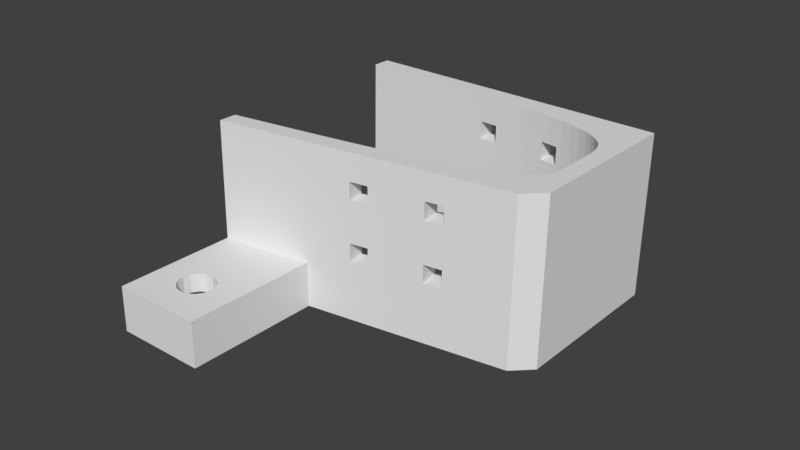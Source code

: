 # Source: finger_tip.blend  (saved by Blender 2.79.0; exported with 4.5.12 LTS)
import bpy
from mathutils import Matrix  # noqa: F401  (used for matrix-valued properties, if any)

bpy.ops.wm.read_factory_settings(use_empty=True)
scene = bpy.context.scene
scene.name = 'Scene'

# ---- collections
col_collection_1 = bpy.data.collections.new('Collection 1'); scene.collection.children.link(col_collection_1)

# ---- world
world_world = bpy.data.worlds.new('World'); scene.world = world_world
world_world.color = (0.05088, 0.05088, 0.05088)
world_world.use_sun_shadow = False
world_world.sun_shadow_jitter_overblur = 0.0
world_world.cycles.sampling_method = 'MANUAL'

# ---- meshes
me_plane_006 = bpy.data.meshes.new('Plane.006')
me_plane_006.from_pydata([(-5.0, 1.06, 9.535), (-5.0, 1.414, 9.208), (-5.0, 1.804, 9.178), (-5.0, 2.457, 9.977), (-5.0, 2.62, 10.69), (-5.0, 2.501, 12.2), (-5.0, 2.236, 12.77), (-5.0, 1.881, 13.1), (-5.0, 1.492, 13.13), (-5.0, 1.125, 12.86), (-5.0, 0.8389, 12.33), (-5.0, 0.6756, 11.62), (-3.0, 0.6603, 10.84), (-3.0, 0.7953, 10.11), (-3.0, 1.06, 9.535), (-3.0, 1.414, 9.208), (-3.0, 2.457, 9.977), (-3.0, 2.62, 10.69), (-3.0, 2.636, 11.47), (-3.0, 2.501, 12.2), (-3.0, 2.236, 12.77), (-3.0, 1.881, 13.1), (-3.0, 1.492, 13.13), (-3.0, 1.125, 12.86), (-3.0, 0.8389, 12.33), (-3.0, 0.6756, 11.62), (-3.0, -0.05582, 10.61), (-3.0, 1.03, 7.932), (-3.0, 3.352, 11.69), (-3.0, 2.266, 14.37), (-3.0, 0.5624, 13.83), (-6.363e-21, 1.03, 7.932), (9.537e-07, -0.05582, 10.61), (-9.537e-07, 3.352, 11.69), (-4.768e-07, 2.266, 14.37), (-5.0, -0.8213, 10.37), (-8.894e-21, -0.8213, 10.37), (-5.0, 4.117, 11.94), (-8.894e-21, 4.117, 11.94), (-5.0, 3.726, 16.87), (-5.0, -1.212, 15.31), (-1.313e-20, -1.212, 15.31), (-1.313e-20, 3.726, 16.87), (-5.0, 4.782, 3.54), (-5.0, -0.1564, 1.975), (-1.694e-21, 4.782, 3.54), (-1.142e-20, 0.5624, 13.83), (-5.0, 0.7953, 10.11), (-5.0, 0.6603, 10.84), (-5.0, 2.17, 9.448), (-5.0, 2.636, 11.47), (-3.0, 2.17, 9.448), (-3.0, 1.804, 9.178), (-3.0, 2.734, 8.472), (-9.537e-07, 2.734, 8.472), (-1.694e-21, -0.1564, 1.975), (-5.0, 0.0, -1.776e-14), (-13.0, 7.442, 1.007), (-15.0, 7.442, 1.007), (-13.0, 8.442, 1.011), (-15.0, 8.442, 1.011), (-13.0, 11.49, 1.024), (-15.0, 11.49, 1.024), (-13.0, 12.49, 1.028), (-15.0, 12.49, 1.028), (-8.5, 12.49, 1.028), (-6.5, 12.49, 1.028), (-8.5, 11.49, 1.024), (-6.5, 11.49, 1.024), (-8.5, 8.442, 1.011), (-6.5, 8.442, 1.011), (-8.5, 7.442, 1.007), (-6.5, 7.442, 1.007), (-8.5, 14.1, -18.21), (-8.5, 13.11, -18.53), (-6.5, 14.1, -18.21), (-6.5, 13.11, -18.53), (-15.0, 14.1, -18.21), (-15.0, 13.11, -18.53), (-13.0, 14.1, -18.21), (-13.0, 13.11, -18.53), (-15.0, 10.15, -19.46), (-15.0, 9.16, -19.78), (-13.0, 10.15, -19.46), (-13.0, 9.16, -19.78), (-8.5, 9.16, -19.78), (-6.5, 9.16, -19.78), (-8.5, 10.15, -19.46), (-6.5, 10.15, -19.46), (-10.0, 4.545e-06, 8.345e-07), (-10.0, -0.1564, 1.975), (-10.0, 1.83, -23.11), (-10.0, 17.63, -18.11), (-10.0, 16.66, -5.859), (-10.0, 17.65, -5.546), (-10.0, 17.18, 0.3803), (0.0, 1.83, -23.11), (1.168e-05, 17.65, -5.546), (1.168e-05, 17.18, 0.3803), (-10.0, 18.62, -17.79), (1.168e-05, 18.62, -17.79), (-10.0, 16.04, 2.043), (1.097e-05, 16.04, 2.043), (-10.0, 1.674, -21.14), (-10.0, 2.545, -20.86), (-10.0, 3.419, -20.58), (-10.0, 4.273, -20.31), (-10.0, 5.122, -20.04), (-10.0, 5.985, -19.76), (-10.0, 6.848, -19.47), (-10.0, 7.716, -19.17), (-10.0, 8.575, -18.86), (-10.0, 9.435, -18.53), (-10.0, 10.28, -18.19), (-10.0, 11.12, -17.81), (-10.0, 11.95, -17.42), (-10.0, 12.72, -17.0), (-10.0, 13.46, -16.56), (-10.0, 14.15, -16.08), (-10.0, 14.77, -15.57), (-10.0, 15.32, -15.05), (-10.0, 15.77, -14.52), (-10.0, 16.12, -14.0), (-10.0, 16.4, -13.48), (-10.0, 16.61, -12.98), (-10.0, 16.77, -12.47), (-10.0, 16.87, -11.98), (-10.0, 16.93, -11.5), (-10.0, 16.97, -11.03), (-10.0, 16.98, -10.56), (-10.0, 16.97, -10.1), (-10.0, 16.95, -9.652), (-10.0, 16.92, -9.199), (-10.0, 16.89, -8.753), (-10.0, 16.86, -8.309), (0.0, 1.674, -21.14), (1.097e-05, 17.63, -18.11), (1.097e-05, 16.86, -8.292), (1.097e-05, 16.89, -8.751), (1.097e-05, 16.92, -9.2), (1.097e-05, 16.95, -9.648), (1.097e-05, 16.97, -10.11), (1.097e-05, 16.98, -10.57), (1.097e-05, 16.97, -11.04), (1.097e-05, 16.93, -11.52), (1.073e-05, 16.87, -12.0), (1.073e-05, 16.76, -12.49), (1.049e-05, 16.6, -13.0), (1.049e-05, 16.39, -13.52), (1.025e-05, 16.1, -14.03), (1.001e-05, 15.74, -14.55), (9.537e-06, 15.29, -15.08), (9.298e-06, 14.74, -15.6), (8.821e-06, 14.11, -16.11), (8.345e-06, 13.41, -16.59), (7.868e-06, 12.67, -17.03), (7.153e-06, 11.89, -17.45), (6.437e-06, 11.08, -17.83), (5.96e-06, 10.24, -18.2), (5.484e-06, 9.389, -18.55), (4.768e-06, 8.545, -18.87), (4.292e-06, 7.695, -19.17), (3.576e-06, 6.836, -19.47), (3.099e-06, 5.974, -19.76), (2.623e-06, 5.128, -20.04), (1.907e-06, 4.271, -20.31), (1.192e-06, 3.425, -20.58), (7.153e-07, 2.578, -20.85), (-10.0, 16.64, -5.532), (-10.0, 16.61, -5.204), (-10.0, 16.58, -4.884), (-10.0, 16.55, -4.565), (-10.0, 16.51, -4.242), (-10.0, 16.45, -3.918), (-10.0, 16.38, -3.592), (-10.0, 16.28, -3.269), (-10.0, 16.15, -2.945), (-10.0, 15.98, -2.627), (-10.0, 15.76, -2.308), (-10.0, 15.47, -1.997), (-10.0, 15.13, -1.702), (-10.0, 14.7, -1.421), (-10.0, 14.18, -1.157), (-10.0, 13.58, -0.9164), (-10.0, 12.89, -0.7061), (-10.0, 12.14, -0.528), (-10.0, 11.35, -0.386), (-10.0, 10.53, -0.2722), (-10.0, 9.683, -0.1842), (-10.0, 8.808, -0.117), (-10.0, 7.925, -0.06831), (-10.0, 7.054, -0.0349), (-10.0, 6.178, -0.01269), (-10.0, 5.294, 0.0008941), (-10.0, 4.408, 0.007908), (-10.0, 3.541, 0.01025), (-10.0, 2.662, 0.009586), (-10.0, 1.794, 0.007145), (-10.0, 0.9267, 0.003835), (1.097e-05, 16.66, -5.859), (1.168e-05, 17.18, 0.3802), (4.768e-07, 0.8931, 0.003698), (1.192e-06, 1.788, 0.007124), (1.669e-06, 2.664, 0.009589), (2.384e-06, 3.534, 0.01025), (3.099e-06, 4.42, 0.007851), (3.576e-06, 5.306, 0.0007521), (4.292e-06, 6.199, -0.01311), (4.768e-06, 7.084, -0.03586), (5.484e-06, 7.974, -0.07056), (5.96e-06, 8.849, -0.1197), (6.437e-06, 9.729, -0.1883), (7.153e-06, 10.59, -0.2792), (7.629e-06, 11.41, -0.3944), (8.106e-06, 12.19, -0.5387), (8.821e-06, 12.93, -0.7169), (9.298e-06, 13.61, -0.9284), (9.537e-06, 14.22, -1.171), (1.001e-05, 14.73, -1.44), (1.025e-05, 15.15, -1.721), (1.049e-05, 15.5, -2.018), (1.049e-05, 15.77, -2.324), (1.073e-05, 15.99, -2.642), (1.073e-05, 16.16, -2.963), (1.097e-05, 16.28, -3.28), (1.097e-05, 16.38, -3.599), (1.097e-05, 16.45, -3.922), (1.097e-05, 16.51, -4.246), (1.097e-05, 16.55, -4.563), (1.097e-05, 16.58, -4.885), (1.097e-05, 16.61, -5.202), (1.097e-05, 16.64, -5.52), (-5.0, 1.83, -23.11), (-5.0, 1.674, -21.14), (-5.0, 16.66, -5.859), (-5.0, 17.65, -5.546), (-5.0, 17.18, 0.3803), (-5.0, 18.62, -17.79), (-5.0, 16.04, 2.043), (-5.0, 17.63, -18.11), (-5.0, 2.578, -20.85), (-5.0, 3.425, -20.58), (-5.0, 4.271, -20.31), (-5.0, 5.128, -20.04), (-5.0, 5.974, -19.76), (-5.0, 6.836, -19.47), (-5.0, 7.695, -19.17), (-5.0, 8.545, -18.87), (-5.0, 9.389, -18.55), (-5.0, 10.24, -18.2), (-5.0, 11.08, -17.83), (-5.0, 11.89, -17.45), (-5.0, 12.67, -17.03), (-5.0, 13.41, -16.59), (-5.0, 14.11, -16.11), (-5.0, 14.74, -15.6), (-5.0, 15.29, -15.08), (-5.0, 15.74, -14.55), (-5.0, 16.1, -14.03), (-5.0, 16.39, -13.52), (-5.0, 16.6, -13.0), (-5.0, 16.76, -12.49), (-5.0, 16.87, -12.0), (-5.0, 16.93, -11.52), (-5.0, 16.97, -11.04), (-5.0, 16.98, -10.57), (-5.0, 16.97, -10.11), (-5.0, 16.95, -9.648), (-5.0, 16.92, -9.2), (-5.0, 16.89, -8.751), (-5.0, 16.86, -8.292), (-5.0, 0.8931, 0.003699), (-5.0, 1.788, 0.007124), (-5.0, 2.664, 0.00959), (-5.0, 3.534, 0.01025), (-5.0, 4.42, 0.007851), (-5.0, 5.306, 0.0007523), (-5.0, 6.199, -0.01311), (-5.0, 7.084, -0.03586), (-5.0, 7.974, -0.07056), (-5.0, 8.849, -0.1197), (-5.0, 9.729, -0.1883), (-5.0, 10.59, -0.2792), (-5.0, 11.41, -0.3944), (-5.0, 12.19, -0.5387), (-5.0, 12.93, -0.7169), (-5.0, 13.61, -0.9284), (-5.0, 14.22, -1.171), (-5.0, 14.73, -1.44), (-5.0, 15.15, -1.721), (-5.0, 15.5, -2.018), (-5.0, 15.77, -2.324), (-5.0, 15.99, -2.642), (-5.0, 16.16, -2.963), (-5.0, 16.28, -3.28), (-5.0, 16.38, -3.599), (-5.0, 16.45, -3.922), (-5.0, 16.51, -4.246), (-5.0, 16.55, -4.563), (-5.0, 16.58, -4.885), (-5.0, 16.61, -5.202), (-5.0, 16.64, -5.52), (-18.0, -0.1564, 1.975), (-18.0, 5.767e-06, 1.192e-06), (-18.0, 1.83, -23.11), (-18.0, 17.63, -18.11), (-18.0, 17.65, -5.546), (-18.0, 17.18, 0.3803), (-18.0, 16.04, 2.043), (-18.0, 18.62, -17.79), (-18.0, 1.674, -21.14), (-18.0, 2.545, -20.86), (-18.0, 3.419, -20.58), (-18.0, 4.273, -20.31), (-18.0, 5.122, -20.04), (-18.0, 5.985, -19.76), (-18.0, 6.848, -19.47), (-18.0, 7.716, -19.17), (-18.0, 8.575, -18.86), (-18.0, 9.435, -18.53), (-18.0, 10.28, -18.19), (-18.0, 11.12, -17.81), (-18.0, 11.95, -17.42), (-18.0, 12.72, -17.0), (-18.0, 13.46, -16.56), (-18.0, 14.15, -16.08), (-18.0, 14.77, -15.57), (-18.0, 15.32, -15.05), (-18.0, 15.77, -14.52), (-18.0, 16.12, -14.0), (-18.0, 16.4, -13.48), (-18.0, 16.61, -12.98), (-18.0, 16.77, -12.47), (-18.0, 16.87, -11.98), (-18.0, 16.93, -11.5), (-18.0, 16.97, -11.03), (-18.0, 16.98, -10.56), (-18.0, 16.97, -10.1), (-18.0, 16.95, -9.652), (-18.0, 16.92, -9.199), (-18.0, 16.89, -8.753), (-18.0, 16.86, -8.309), (-18.0, 17.18, 0.3802), (-18.0, 16.66, -5.859), (-18.0, 16.64, -5.532), (-18.0, 16.61, -5.204), (-18.0, 16.58, -4.884), (-18.0, 16.55, -4.565), (-18.0, 16.51, -4.242), (-18.0, 16.45, -3.918), (-18.0, 16.38, -3.592), (-18.0, 16.28, -3.269), (-18.0, 16.15, -2.945), (-18.0, 15.98, -2.627), (-18.0, 15.76, -2.308), (-18.0, 15.47, -1.997), (-18.0, 15.13, -1.702), (-18.0, 14.7, -1.421), (-18.0, 14.18, -1.157), (-18.0, 13.58, -0.9164), (-18.0, 12.89, -0.7061), (-18.0, 12.14, -0.528), (-18.0, 11.35, -0.386), (-18.0, 10.53, -0.2722), (-18.0, 9.683, -0.1842), (-18.0, 8.808, -0.117), (-18.0, 7.925, -0.06831), (-18.0, 7.054, -0.0349), (-18.0, 6.178, -0.01269), (-18.0, 5.294, 0.0008944), (-18.0, 4.408, 0.007908), (-18.0, 3.541, 0.01025), (-18.0, 2.662, 0.009586), (-18.0, 1.794, 0.007145), (-18.0, 0.9267, 0.003835), (-10.0, 11.99, 2.026), (-10.0, 7.941, 2.009), (-10.0, 3.892, 1.992), (8.106e-06, 11.99, 2.026), (5.484e-06, 7.941, 2.009), (-5.0, 11.99, 2.026), (-18.0, 11.99, 2.026), (-18.0, 7.941, 2.009), (-18.0, 3.892, 1.992), (-10.0, 5.781, -21.86), (-10.0, 9.732, -20.61), (-10.0, 13.68, -19.36), (-5.0, 13.68, -19.36), (-5.0, 9.732, -20.61), (-5.0, 5.781, -21.86), (-18.0, 5.781, -21.86), (-18.0, 9.732, -20.61), (-18.0, 13.68, -19.36), (2.861e-06, 5.781, -21.86), (5.484e-06, 9.732, -20.61), (8.345e-06, 13.68, -19.36), (-6.5, 10.23, -20.45), (-6.5, 9.732, -20.61), (-8.5, 9.732, -20.61), (-8.5, 9.238, -20.77), (-8.5, 10.23, -20.45), (-6.5, 9.238, -20.77), (-6.5, 10.05, -18.28), (-6.5, 9.072, -18.67), (-8.5, 9.072, -18.67), (-6.5, 9.403, -18.54), (-8.5, 10.05, -18.28), (-8.5, 9.421, -18.53), (-15.0, 10.23, -20.45), (-15.0, 9.732, -20.61), (-13.0, 9.732, -20.61), (-13.0, 9.238, -20.77), (-15.0, 9.238, -20.77), (-15.0, 10.05, -18.28), (-15.0, 9.072, -18.67), (-13.0, 9.435, -18.53), (-13.0, 9.072, -18.67), (-13.0, 10.23, -20.45), (-13.0, 10.05, -18.28), (-15.0, 9.435, -18.53), (-15.0, 14.18, -19.2), (-15.0, 13.68, -19.36), (-13.0, 13.68, -19.36), (-13.0, 13.19, -19.51), (-15.0, 13.19, -19.51), (-15.0, 13.94, -16.22), (-15.0, 12.98, -16.85), (-13.0, 12.98, -16.85), (-13.0, 14.18, -19.2), (-13.0, 13.94, -16.22), (-13.0, 13.46, -16.56), (-15.0, 13.46, -16.56), (-8.5, 14.18, -19.2), (-8.5, 13.68, -19.36), (-6.5, 13.68, -19.36), (-6.5, 13.19, -19.51), (-8.5, 13.19, -19.51), (-8.5, 13.94, -16.22), (-8.5, 12.98, -16.85), (-6.5, 12.98, -16.85), (-6.5, 14.18, -19.2), (-6.5, 13.94, -16.23), (-6.5, 13.43, -16.58), (-8.5, 13.44, -16.57), (-8.5, 8.443, -0.09674), (-6.5, 7.959, -0.06988), (-6.5, 8.443, -0.09678), (-8.5, 7.443, -0.04975), (-6.5, 7.443, -0.04974), (-6.5, 7.941, 2.009), (-6.5, 8.441, 2.011), (-8.5, 7.941, 2.009), (-8.5, 7.441, 2.007), (-6.5, 7.441, 2.007), (-8.5, 7.94, -0.06898), (-8.5, 8.441, 2.011), (-8.5, 12.15, -0.5312), (-8.5, 12.49, -0.6107), (-6.5, 12.18, -0.5355), (-6.5, 12.49, -0.6105), (-8.5, 11.49, -0.4105), (-6.5, 11.49, -0.4101), (-6.5, 11.99, 2.026), (-6.5, 12.49, 2.028), (-8.5, 11.99, 2.026), (-8.5, 11.49, 2.024), (-6.5, 11.49, 2.024), (-8.5, 12.49, 2.028), (-15.0, 12.49, -0.6112), (-13.0, 12.49, -0.6112), (-13.0, 12.14, -0.528), (-15.0, 11.49, -0.4109), (-13.0, 11.49, -0.4109), (-15.0, 11.99, 2.026), (-15.0, 11.49, 2.024), (-13.0, 11.49, 2.024), (-15.0, 12.14, -0.528), (-13.0, 11.99, 2.026), (-13.0, 12.49, 2.028), (-15.0, 12.49, 2.028), (-15.0, 8.443, -0.09686), (-13.0, 8.443, -0.09686), (-13.0, 7.925, -0.06831), (-15.0, 7.443, -0.04981), (-13.0, 7.443, -0.04981), (-15.0, 7.941, 2.009), (-15.0, 7.441, 2.007), (-13.0, 7.441, 2.007), (-15.0, 7.925, -0.06831), (-13.0, 7.941, 2.009), (-13.0, 8.441, 2.011), (-15.0, 8.441, 2.011), (-5.0, 4.904, 1.996), (-5.0, 3.892, 1.992), (3.725e-07, 4.904, 1.996), (2.027e-07, 3.892, 1.992), (-6.558e-07, 1.08e-06, 3.42e-07)], [], [(25, 24, 30), (24, 23, 30), (22, 30, 23), (13, 0, 47), (22, 29, 30), (48, 47, 35), (2, 51, 49), (47, 0, 35), (24, 11, 10), (14, 1, 0), (44, 35, 0), (1, 44, 0), (48, 13, 47), (2, 44, 1), (11, 12, 48), (15, 2, 1), (49, 43, 2), (49, 3, 43), (45, 31, 55), (32, 27, 26), (46, 26, 30), (33, 29, 28), (27, 54, 53), (34, 38, 42), (54, 28, 53), (38, 43, 37), (40, 8, 9), (41, 39, 40), (37, 42, 38), (34, 30, 29), (35, 55, 36), (56, 55, 44), (34, 41, 46), (36, 46, 41), (36, 31, 32), (6, 21, 7), (50, 19, 5), (5, 20, 6), (9, 24, 10), (37, 43, 3), (7, 22, 8), (3, 17, 4), (50, 17, 18), (49, 16, 3), (9, 22, 23), (4, 37, 3), (50, 37, 4), (30, 26, 25), (25, 26, 12), (13, 12, 26), (26, 27, 13), (13, 27, 14), (15, 14, 27), (27, 52, 15), (27, 53, 52), (51, 52, 53), (16, 51, 53), (16, 53, 17), (53, 28, 17), (17, 28, 18), (19, 18, 28), (28, 29, 19), (19, 29, 20), (21, 20, 29), (22, 21, 29), (54, 38, 33), (453, 494, 379), (379, 450, 449), (45, 495, 494), (449, 453, 379), (379, 494, 496), (494, 453, 492), (45, 492, 43), (58, 487, 57), (60, 491, 485), (59, 491, 60), (57, 487, 489), (482, 484, 57), (488, 480, 60), (484, 58, 57), (480, 59, 60), (62, 475, 61), (64, 479, 473), (63, 479, 64), (61, 475, 477), (470, 472, 61), (476, 468, 64), (61, 471, 62), (468, 63, 64), (65, 463, 467), (68, 466, 462), (67, 466, 68), (65, 467, 464), (458, 461, 68), (65, 459, 66), (461, 67, 68), (456, 457, 65), (70, 455, 69), (72, 453, 449), (71, 453, 72), (69, 455, 451), (445, 448, 72), (444, 70, 69), (448, 71, 72), (454, 444, 69), (74, 436, 433), (76, 436, 74), (75, 440, 434), (73, 440, 75), (438, 76, 74), (443, 438, 73), (439, 442, 75), (441, 73, 75), (78, 424, 421), (80, 424, 78), (79, 428, 422), (77, 428, 79), (426, 80, 78), (431, 426, 77), (427, 430, 79), (79, 425, 77), (82, 412, 409), (84, 412, 82), (83, 417, 410), (81, 417, 83), (414, 84, 82), (419, 414, 82), (415, 418, 83), (418, 81, 83), (402, 87, 88), (400, 88, 87), (398, 400, 87), (397, 401, 86), (407, 404, 85), (405, 402, 88), (85, 403, 86), (97, 200, 199), (199, 100, 97), (11, 25, 12), (232, 135, 233), (110, 318, 317), (239, 395, 387), (236, 97, 235), (395, 136, 135), (189, 364, 188), (110, 316, 109), (237, 136, 239), (15, 52, 2), (495, 55, 496), (45, 54, 31), (99, 235, 237), (188, 363, 187), (109, 315, 108), (93, 341, 134), (187, 362, 186), (108, 314, 107), (134, 340, 133), (471, 472, 186), (107, 313, 106), (133, 339, 132), (184, 468, 360), (105, 313, 312), (132, 338, 131), (183, 360, 359), (105, 311, 104), (131, 337, 130), (183, 358, 182), (103, 311, 310), (130, 336, 129), (181, 358, 357), (129, 335, 128), (180, 357, 356), (95, 306, 307), (92, 309, 99), (128, 334, 127), (180, 355, 179), (127, 333, 126), (179, 354, 178), (91, 390, 384), (125, 333, 332), (178, 353, 177), (103, 304, 91), (199, 137, 136), (137, 138, 136), (138, 139, 136), (139, 140, 136), (140, 141, 136), (141, 142, 136), (142, 143, 136), (143, 144, 136), (144, 145, 136), (145, 146, 136), (146, 147, 136), (147, 148, 136), (148, 149, 136), (149, 150, 136), (150, 151, 136), (151, 152, 136), (152, 153, 136), (153, 154, 136), (154, 155, 136), (155, 156, 136), (156, 157, 136), (157, 158, 136), (158, 159, 136), (159, 160, 136), (160, 161, 136), (161, 162, 136), (162, 163, 136), (163, 164, 136), (164, 165, 136), (165, 166, 136), (166, 167, 136), (167, 135, 136), (135, 240, 233), (167, 241, 240), (166, 242, 241), (165, 243, 242), (164, 244, 243), (163, 245, 244), (162, 246, 245), (161, 247, 246), (160, 248, 247), (159, 249, 248), (158, 250, 249), (157, 251, 250), (156, 252, 251), (155, 253, 252), (154, 254, 253), (153, 255, 254), (152, 256, 255), (151, 257, 256), (150, 258, 257), (149, 259, 258), (148, 260, 259), (147, 261, 260), (146, 262, 261), (145, 263, 262), (144, 264, 263), (143, 265, 264), (142, 266, 265), (141, 267, 266), (140, 268, 267), (139, 269, 268), (138, 270, 269), (137, 234, 270), (125, 331, 124), (177, 352, 176), (102, 216, 217), (89, 271, 56), (198, 272, 271), (197, 273, 272), (196, 274, 273), (274, 194, 275), (275, 193, 276), (276, 192, 277), (277, 191, 278), (278, 191, 448), (444, 189, 280), (280, 188, 281), (281, 187, 282), (282, 186, 283), (283, 186, 461), (457, 184, 285), (285, 183, 286), (286, 182, 287), (287, 181, 288), (288, 180, 289), (289, 179, 290), (290, 178, 291), (291, 177, 292), (292, 176, 293), (293, 175, 294), (294, 174, 295), (295, 173, 296), (296, 172, 297), (297, 171, 298), (171, 299, 298), (170, 300, 299), (169, 301, 300), (168, 234, 301), (301, 199, 231), (300, 231, 230), (299, 230, 229), (298, 229, 228), (297, 228, 227), (296, 227, 226), (295, 226, 225), (294, 225, 224), (293, 224, 223), (292, 223, 222), (221, 292, 222), (290, 221, 220), (219, 290, 220), (288, 219, 218), (217, 288, 218), (286, 217, 216), (215, 286, 216), (214, 285, 215), (213, 284, 214), (212, 283, 213), (211, 282, 212), (210, 281, 211), (279, 210, 209), (208, 279, 209), (277, 208, 207), (206, 277, 207), (205, 276, 206), (204, 275, 205), (203, 274, 204), (202, 273, 203), (201, 272, 202), (56, 201, 496), (270, 93, 134), (269, 134, 133), (268, 133, 132), (267, 132, 131), (130, 267, 131), (129, 266, 130), (128, 265, 129), (127, 264, 128), (126, 263, 127), (125, 262, 126), (124, 261, 125), (123, 260, 124), (122, 259, 123), (121, 258, 122), (120, 257, 121), (119, 256, 120), (118, 255, 119), (441, 254, 118), (116, 252, 438), (115, 252, 116), (114, 251, 115), (113, 250, 114), (402, 249, 113), (111, 247, 404), (110, 247, 111), (109, 246, 110), (108, 245, 109), (107, 244, 108), (242, 107, 106), (241, 106, 105), (240, 105, 104), (233, 104, 103), (237, 97, 100), (48, 12, 13), (32, 31, 27), (99, 239, 92), (89, 44, 90), (95, 235, 94), (433, 386, 432), (91, 233, 103), (377, 44, 493), (342, 306, 343), (382, 381, 303), (238, 98, 236), (391, 390, 310), (310, 311, 305), (311, 312, 305), (312, 313, 305), (313, 314, 305), (314, 315, 305), (315, 316, 305), (316, 317, 305), (317, 318, 305), (318, 319, 305), (319, 320, 305), (320, 321, 305), (321, 322, 305), (322, 323, 305), (323, 324, 305), (324, 325, 305), (325, 326, 305), (326, 327, 305), (327, 328, 305), (328, 329, 305), (329, 330, 305), (330, 331, 305), (331, 332, 305), (332, 333, 305), (333, 334, 305), (334, 335, 305), (335, 336, 305), (336, 337, 305), (337, 338, 305), (338, 339, 305), (339, 340, 305), (340, 341, 305), (341, 343, 305), (309, 343, 306), (360, 308, 359), (481, 480, 365), (111, 414, 318), (191, 367, 484), (413, 418, 113), (192, 367, 191), (113, 321, 320), (193, 368, 192), (115, 321, 114), (194, 369, 193), (168, 343, 93), (115, 323, 322), (307, 101, 95), (195, 370, 194), (169, 344, 168), (116, 426, 323), (196, 371, 195), (170, 345, 169), (118, 325, 429), (197, 372, 196), (171, 346, 170), (119, 325, 118), (197, 374, 373), (172, 347, 171), (119, 327, 326), (46, 32, 26), (89, 374, 198), (173, 348, 172), (121, 327, 120), (174, 349, 173), (122, 328, 121), (101, 479, 478), (175, 350, 174), (123, 329, 122), (99, 306, 94), (176, 351, 175), (123, 331, 330), (90, 303, 89), (90, 383, 302), (487, 486, 383), (474, 382, 491), (467, 463, 238), (455, 450, 466), (377, 453, 452), (238, 378, 102), (380, 379, 378), (450, 379, 380), (384, 232, 91), (399, 401, 389), (435, 388, 396), (428, 420, 305), (408, 392, 424), (384, 412, 411), (389, 96, 232), (388, 393, 389), (387, 394, 388), (399, 86, 401), (386, 92, 432), (239, 432, 92), (432, 239, 440), (239, 387, 440), (434, 440, 387), (453, 493, 492), (58, 486, 487), (486, 58, 485), (58, 60, 485), (59, 490, 491), (490, 59, 489), (59, 57, 489), (57, 59, 482), (59, 481, 482), (60, 58, 488), (58, 483, 488), (484, 483, 58), (480, 481, 59), (62, 474, 475), (474, 62, 473), (62, 64, 473), (63, 478, 479), (478, 63, 477), (63, 61, 477), (61, 63, 470), (63, 469, 470), (64, 62, 476), (62, 471, 476), (61, 472, 471), (468, 469, 63), (65, 66, 463), (463, 66, 462), (66, 68, 462), (67, 465, 466), (465, 67, 464), (67, 65, 464), (68, 66, 458), (66, 459, 458), (65, 457, 459), (461, 460, 67), (65, 67, 456), (67, 460, 456), (70, 450, 455), (450, 70, 449), (70, 72, 449), (71, 452, 453), (452, 71, 451), (71, 69, 451), (72, 70, 445), (70, 446, 445), (444, 446, 70), (448, 447, 71), (69, 71, 454), (71, 447, 454), (432, 73, 433), (73, 74, 433), (76, 435, 436), (435, 76, 434), (76, 75, 434), (73, 432, 440), (438, 439, 76), (74, 73, 438), (73, 437, 443), (75, 76, 439), (442, 441, 75), (441, 437, 73), (420, 77, 421), (77, 78, 421), (80, 423, 424), (423, 80, 422), (80, 79, 422), (77, 420, 428), (426, 427, 80), (78, 77, 426), (77, 425, 431), (79, 80, 427), (430, 429, 79), (79, 429, 425), (408, 81, 409), (81, 82, 409), (84, 411, 412), (411, 84, 410), (84, 83, 410), (81, 408, 417), (414, 416, 84), (82, 81, 419), (81, 413, 419), (83, 84, 415), (84, 416, 415), (418, 413, 81), (402, 406, 87), (400, 396, 88), (87, 85, 398), (85, 399, 398), (86, 88, 397), (88, 396, 397), (85, 87, 407), (87, 406, 407), (88, 86, 405), (86, 403, 405), (85, 404, 403), (97, 98, 200), (199, 136, 100), (14, 15, 1), (232, 96, 135), (110, 111, 318), (239, 136, 395), (236, 98, 97), (56, 496, 55), (135, 96, 393), (393, 394, 135), (394, 395, 135), (189, 365, 364), (110, 317, 316), (237, 100, 136), (2, 52, 51), (496, 102, 378), (378, 379, 496), (495, 496, 494), (33, 34, 29), (99, 94, 235), (188, 364, 363), (109, 316, 315), (93, 343, 341), (187, 363, 362), (108, 315, 314), (134, 341, 340), (470, 185, 472), (185, 186, 472), (362, 361, 471), (361, 476, 471), (362, 471, 186), (107, 314, 313), (133, 340, 339), (184, 185, 469), (185, 470, 469), (476, 361, 468), (361, 360, 468), (184, 469, 468), (105, 106, 313), (132, 339, 338), (183, 184, 360), (105, 312, 311), (131, 338, 337), (183, 359, 358), (103, 104, 311), (130, 337, 336), (181, 182, 358), (129, 336, 335), (180, 181, 357), (95, 94, 306), (92, 305, 309), (128, 335, 334), (180, 356, 355), (127, 334, 333), (179, 355, 354), (91, 304, 390), (125, 126, 333), (178, 354, 353), (103, 310, 304), (135, 167, 240), (167, 166, 241), (166, 165, 242), (165, 164, 243), (164, 163, 244), (163, 162, 245), (162, 161, 246), (161, 160, 247), (160, 159, 248), (159, 158, 249), (158, 157, 250), (157, 156, 251), (156, 155, 252), (155, 154, 253), (154, 153, 254), (153, 152, 255), (152, 151, 256), (151, 150, 257), (150, 149, 258), (149, 148, 259), (148, 147, 260), (147, 146, 261), (146, 145, 262), (145, 144, 263), (144, 143, 264), (143, 142, 265), (142, 141, 266), (141, 140, 267), (140, 139, 268), (139, 138, 269), (138, 137, 270), (137, 199, 234), (125, 332, 331), (177, 353, 352), (102, 496, 201), (102, 201, 202), (199, 200, 231), (200, 102, 217), (231, 200, 230), (230, 200, 229), (102, 202, 203), (102, 203, 204), (229, 200, 228), (228, 200, 227), (102, 204, 205), (102, 205, 206), (227, 200, 226), (226, 200, 225), (102, 206, 207), (102, 207, 208), (225, 200, 224), (224, 200, 223), (102, 208, 209), (102, 209, 210), (223, 200, 222), (222, 200, 221), (102, 210, 211), (102, 211, 212), (221, 200, 220), (220, 200, 219), (102, 212, 213), (102, 213, 214), (219, 200, 218), (218, 200, 217), (102, 214, 215), (102, 215, 216), (89, 198, 271), (198, 197, 272), (197, 196, 273), (196, 195, 274), (274, 195, 194), (275, 194, 193), (276, 193, 192), (277, 192, 191), (191, 190, 447), (190, 454, 447), (445, 279, 448), (279, 278, 448), (191, 447, 448), (280, 279, 446), (279, 445, 446), (454, 190, 444), (190, 189, 444), (280, 446, 444), (280, 189, 188), (281, 188, 187), (282, 187, 186), (186, 185, 460), (185, 456, 460), (458, 284, 461), (284, 283, 461), (186, 460, 461), (285, 284, 459), (284, 458, 459), (456, 185, 457), (185, 184, 457), (285, 459, 457), (285, 184, 183), (286, 183, 182), (287, 182, 181), (288, 181, 180), (289, 180, 179), (290, 179, 178), (291, 178, 177), (292, 177, 176), (293, 176, 175), (294, 175, 174), (295, 174, 173), (296, 173, 172), (297, 172, 171), (171, 170, 299), (170, 169, 300), (169, 168, 301), (168, 93, 234), (301, 234, 199), (300, 301, 231), (299, 300, 230), (298, 299, 229), (297, 298, 228), (296, 297, 227), (295, 296, 226), (294, 295, 225), (293, 294, 224), (292, 293, 223), (221, 291, 292), (290, 291, 221), (219, 289, 290), (288, 289, 219), (217, 287, 288), (286, 287, 217), (215, 285, 286), (214, 284, 285), (213, 283, 284), (212, 282, 283), (211, 281, 282), (210, 280, 281), (279, 280, 210), (208, 278, 279), (277, 278, 208), (206, 276, 277), (205, 275, 276), (204, 274, 275), (203, 273, 274), (202, 272, 273), (201, 271, 272), (56, 271, 201), (270, 234, 93), (269, 270, 134), (268, 269, 133), (267, 268, 132), (130, 266, 267), (129, 265, 266), (128, 264, 265), (127, 263, 264), (126, 262, 263), (125, 261, 262), (124, 260, 261), (123, 259, 260), (122, 258, 259), (121, 257, 258), (120, 256, 257), (119, 255, 256), (118, 254, 255), (118, 117, 437), (117, 443, 437), (442, 253, 441), (253, 254, 441), (118, 437, 441), (252, 253, 439), (253, 442, 439), (443, 117, 438), (117, 116, 438), (252, 439, 438), (115, 251, 252), (114, 250, 251), (113, 249, 250), (113, 112, 406), (112, 407, 406), (405, 248, 402), (248, 249, 402), (113, 406, 402), (247, 248, 403), (248, 405, 403), (407, 112, 404), (112, 111, 404), (247, 403, 404), (110, 246, 247), (109, 245, 246), (108, 244, 245), (107, 243, 244), (242, 243, 107), (241, 242, 106), (240, 241, 105), (233, 240, 104), (237, 235, 97), (24, 25, 11), (27, 31, 54), (99, 237, 239), (89, 56, 44), (95, 236, 235), (91, 232, 233), (377, 90, 44), (342, 307, 306), (308, 303, 381), (303, 302, 383), (383, 382, 303), (13, 14, 0), (390, 304, 310), (310, 305, 392), (392, 391, 310), (309, 305, 343), (342, 343, 344), (342, 344, 345), (303, 308, 374), (308, 342, 357), (374, 308, 373), (373, 308, 372), (342, 345, 346), (342, 346, 347), (372, 308, 371), (371, 308, 370), (342, 347, 348), (342, 348, 349), (370, 308, 369), (369, 308, 368), (342, 349, 350), (342, 350, 351), (368, 308, 367), (367, 308, 366), (342, 351, 352), (342, 352, 353), (366, 308, 365), (365, 308, 364), (342, 353, 354), (342, 354, 355), (364, 308, 363), (363, 308, 362), (342, 355, 356), (342, 356, 357), (362, 308, 361), (361, 308, 360), (357, 358, 308), (358, 359, 308), (189, 190, 481), (190, 482, 481), (488, 366, 480), (366, 365, 480), (189, 481, 365), (111, 112, 416), (112, 415, 416), (419, 319, 414), (319, 318, 414), (111, 416, 414), (482, 190, 484), (190, 191, 484), (367, 366, 483), (366, 488, 483), (367, 483, 484), (415, 112, 418), (112, 113, 418), (320, 319, 413), (319, 419, 413), (320, 413, 113), (192, 368, 367), (113, 114, 321), (193, 369, 368), (115, 322, 321), (194, 370, 369), (168, 344, 343), (115, 116, 323), (34, 33, 38), (195, 371, 370), (169, 345, 344), (116, 117, 427), (117, 430, 427), (431, 324, 426), (324, 323, 426), (116, 427, 426), (196, 372, 371), (170, 346, 345), (430, 117, 429), (117, 118, 429), (325, 324, 425), (324, 431, 425), (325, 425, 429), (197, 373, 372), (171, 347, 346), (119, 326, 325), (197, 198, 374), (172, 348, 347), (119, 120, 327), (238, 95, 101), (89, 303, 374), (173, 349, 348), (121, 328, 327), (174, 350, 349), (122, 329, 328), (477, 375, 478), (375, 101, 478), (101, 308, 479), (308, 381, 479), (381, 473, 479), (175, 351, 350), (123, 330, 329), (99, 309, 306), (176, 352, 351), (123, 124, 331), (90, 302, 303), (90, 377, 383), (383, 377, 487), (377, 376, 487), (376, 489, 487), (486, 485, 382), (486, 382, 383), (489, 376, 490), (376, 375, 475), (490, 376, 475), (375, 477, 475), (474, 473, 381), (474, 381, 382), (382, 485, 491), (491, 490, 475), (475, 474, 491), (238, 101, 467), (101, 375, 467), (375, 464, 467), (463, 462, 380), (463, 380, 238), (464, 375, 465), (375, 376, 465), (376, 451, 455), (380, 462, 466), (450, 380, 466), (466, 465, 455), (465, 376, 455), (451, 376, 452), (376, 377, 452), (377, 493, 453), (238, 380, 378), (384, 389, 232), (389, 384, 399), (384, 385, 399), (385, 398, 399), (401, 397, 388), (401, 388, 389), (398, 385, 400), (385, 386, 400), (386, 433, 436), (435, 434, 387), (386, 436, 400), (435, 387, 388), (388, 397, 396), (396, 400, 436), (436, 435, 396), (305, 92, 428), (92, 386, 428), (386, 422, 428), (420, 421, 392), (420, 392, 305), (422, 386, 423), (386, 385, 423), (385, 410, 417), (408, 409, 391), (385, 417, 423), (408, 391, 392), (392, 421, 424), (424, 423, 417), (417, 408, 424), (410, 385, 411), (385, 384, 411), (384, 390, 412), (390, 391, 412), (391, 409, 412), (389, 393, 96), (388, 394, 393), (387, 395, 394), (399, 85, 86), (43, 493, 44), (43, 44, 2), (36, 40, 35), (54, 33, 28), (38, 45, 43), (48, 35, 11), (35, 40, 10), (11, 35, 10), (40, 39, 8), (39, 37, 6), (7, 39, 6), (37, 50, 5), (37, 5, 6), (39, 7, 8), (9, 10, 40), (41, 42, 39), (37, 39, 42), (34, 46, 30), (35, 44, 55), (34, 42, 41), (36, 32, 46), (36, 55, 31), (6, 20, 21), (50, 18, 19), (5, 19, 20), (9, 23, 24), (7, 21, 22), (3, 16, 17), (50, 4, 17), (49, 51, 16), (9, 8, 22), (54, 45, 38), (45, 55, 495), (45, 494, 492), (238, 102, 98), (307, 308, 101), (238, 236, 95), (43, 492, 493), (36, 41, 40)])
me_plane_006.use_remesh_preserve_volume = False
me_plane_006.use_remesh_preserve_attributes = False
me_plane_006.use_mirror_vertex_groups = False
me_plane_006.update()

# ---- objects
ob_anterior_lever_joint_001 = bpy.data.objects.new('anterior lever joint.001', me_plane_006)

# ---- transforms, parenting, visibility, modifiers, constraints
ob_anterior_lever_joint_001.location = (0.0, 0.0, 0.0)
ob_anterior_lever_joint_001.rotation_euler = (-0.1571, 1.553, -1.571)
ob_anterior_lever_joint_001.scale = (1.0, 2.0, 1.0)
ob_anterior_lever_joint_001.lineart.crease_threshold = 0.0

# ---- collection membership
col_collection_1.objects.link(ob_anterior_lever_joint_001)

# ---- scene / render settings (as saved in the file)
scene.frame_start = 1; scene.frame_end = 250; scene.frame_set(1)
scene.render.engine = 'BLENDER_EEVEE_NEXT'
scene.render.resolution_percentage = 50
scene.render.dither_intensity = 0.0
scene.cycles.use_denoising = False
scene.cycles.samples = 128
scene.cycles.sampling_pattern = 'TABULATED_SOBOL'
scene.cycles.use_adaptive_sampling = False
scene.cycles.use_light_tree = False
scene.cycles.blur_glossy = 0.0
scene.cycles.sample_clamp_indirect = 0.0
scene.view_settings.view_transform = 'Standard'
bpy.context.view_layer.update()

# ---- added for rendering (the .blend has no active camera and no usable light): camera, sun
cam_auto = bpy.data.cameras.new('AutoCamera')
cam_auto.lens = 50.0
cam_auto.sensor_width = 36.0
cam_auto.clip_end = 1093.35
ob_auto_camera = bpy.data.objects.new('AutoCamera', cam_auto)
scene.collection.objects.link(ob_auto_camera)
ob_auto_camera.location = (79.006, -68.7993, 58.7371)
ob_auto_camera.rotation_euler = (1.09748, -7.21219e-08, 0.694738)
scene.camera = ob_auto_camera
light_auto_sun = bpy.data.lights.new('AutoSun', 'SUN')
light_auto_sun.energy = 3.0
light_auto_sun.angle = 0.0523599
ob_auto_sun = bpy.data.objects.new('AutoSun', light_auto_sun)
scene.collection.objects.link(ob_auto_sun)
ob_auto_sun.rotation_euler = (0.872665, 0.174533, 0.523599)
bpy.context.view_layer.update()
